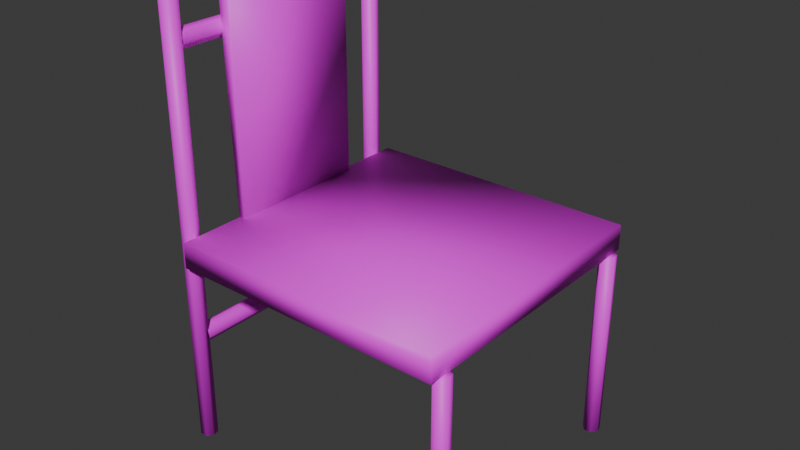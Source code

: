 # Source: chair.blend  (saved by Blender 4.0.36; exported with 4.5.12 LTS)
import bpy
from mathutils import Matrix  # noqa: F401  (used for matrix-valued properties, if any)

bpy.ops.wm.read_factory_settings(use_empty=True)
scene = bpy.context.scene
scene.name = 'Scene'

# ---- collections
col_collection = bpy.data.collections.new('Collection'); scene.collection.children.link(col_collection)

# ---- images (referenced by path relative to the original .blend; pixels are not part of the script)
import os
ASSET_DIR = os.environ.get("B2B_ASSET_DIR", "")  # directory of the original .blend (textures are referenced by path, not embedded)
HERE = os.path.dirname(os.path.abspath(__file__))  # packed textures are extracted next to this script under _unpacked/

def load_image(name, relpath, width, height, colorspace="sRGB"):
    """Load a texture the original file referenced (path relative to the .blend, or extracted next to this script)."""
    p = next((c for c in (os.path.join(HERE, relpath), os.path.join(ASSET_DIR, relpath)) if relpath and os.path.exists(c)), "")
    if p:
        img = bpy.data.images.load(p, check_existing=True)
        img.name = name
    else:  # same state as the original file: an image datablock whose file is absent (Cycles renders it pink)
        img = bpy.data.images.new(name, width, height)
        img.source = "FILE"
        img.filepath = "//" + (relpath or name)
    img.colorspace_settings.name = colorspace
    return img
img_seat_2_png = load_image('seat 2.png', 'seat 2.png', 1024, 1024, 'sRGB')

# ---- materials (node trees are filled in below, after node groups)
mat_material = bpy.data.materials.new('Material')
mat_material.alpha_threshold = 0.0
mat_material.use_transparent_shadow = False
mat_material.roughness = 0.5
mat_material.line_color = (0.0, 0.0, 0.0, 1.0)

# ---- material node trees
mat_material.use_nodes = True; mat_material.node_tree.nodes.clear()
_N = mat_material.node_tree.nodes; _L = mat_material.node_tree.links
n0 = _N.new('ShaderNodeOutputMaterial'); n0.name = 'Material Output'; n0.location = (300, 300)
n1 = _N.new('ShaderNodeBsdfPrincipled'); n1.name = 'Principled BSDF'; n1.location = (10, 300)
n1.inputs[3].default_value = 1.45
n2 = _N.new('ShaderNodeTexImage'); n2.name = 'Image Texture'; n2.location = (-290, 275)
n2.image = img_seat_2_png
_L.new(n1.outputs[0], n0.inputs[0])
_L.new(n2.outputs[0], n1.inputs[0])
n0.is_active_output = True

# ---- world
world_world = bpy.data.worlds.new('World'); scene.world = world_world
world_world.use_nodes = True; world_world.node_tree.nodes.clear()
_N = world_world.node_tree.nodes; _L = world_world.node_tree.links
n0 = _N.new('ShaderNodeOutputWorld'); n0.name = 'World Output'; n0.location = (300, 300)
n1 = _N.new('ShaderNodeBackground'); n1.name = 'Background'; n1.location = (10, 300)
n1.inputs[0].default_value = (0.05088, 0.05088, 0.05088, 1.0)
_L.new(n1.outputs[0], n0.inputs[0])
n0.is_active_output = True
world_world.color = (0.05088, 0.05088, 0.05088)
world_world.use_sun_shadow = False
world_world.sun_shadow_jitter_overblur = 0.0

# ---- meshes
me_cube = bpy.data.meshes.new('Cube')
me_cube.from_pydata([(0.1628, 0.1628, 0.0147), (0.1628, 0.1628, -0.0147), (0.1628, -0.1628, 0.0147), (0.1628, -0.1628, -0.0147), (-0.1628, 0.1628, 0.0147), (-0.1628, 0.1628, -0.0147), (-0.1628, -0.1628, 0.0147), (-0.1628, -0.1628, -0.0147), (-0.1561, 0.08412, 0.01418), (-0.1634, 0.08412, 0.01418), (-0.1561, -0.08412, 0.01418), (-0.1634, -0.08412, 0.01418), (-0.1561, 0.08412, 0.2889), (-0.1713, 0.08412, 0.2889), (-0.1561, -0.08412, 0.2889), (-0.1713, -0.08412, 0.2889)], [], [(0, 4, 6, 2), (3, 2, 6, 7), (7, 6, 4, 5), (5, 1, 3, 7), (1, 0, 2, 3), (5, 4, 0, 1), (8, 12, 14, 10), (11, 10, 14, 15), (15, 14, 12, 13), (13, 9, 11, 15), (9, 8, 10, 11), (13, 12, 8, 9)])
me_cube.polygons.foreach_set('use_smooth', [True] * 12)
_uv = me_cube.uv_layers.new(name='UVMap')
_uv.uv.foreach_set('vector', [0.625, 0.5, 0.875, 0.5, 0.875, 0.75, 0.625, 0.75, 0.375, 0.75, 0.625, 0.75, 0.625, 1.0, 0.375, 1.0, 0.375, 0.0, 0.625, 0.0, 0.625, 0.25, 0.375, 0.25, 0.125, 0.5, 0.375, 0.5, 0.375, 0.75, 0.125, 0.75, 0.375, 0.5, 0.625, 0.5, 0.625, 0.75, 0.375, 0.75, 0.375, 0.25, 0.625, 0.25, 0.625, 0.5, 0.375, 0.5, 0.625, 0.5, 0.875, 0.5, 0.875, 0.75, 0.625, 0.75, 0.375, 0.75, 0.625, 0.75, 0.625, 1.0, 0.375, 1.0, 0.375, 0.0, 0.625, 0.0, 0.625, 0.25, 0.375, 0.25, 0.125, 0.5, 0.375, 0.5, 0.375, 0.75, 0.125, 0.75, 0.375, 0.5, 0.625, 0.5, 0.625, 0.75, 0.375, 0.75, 0.375, 0.25, 0.625, 0.25, 0.625, 0.5, 0.375, 0.5])
me_cube.materials.append(mat_material)
me_cube.use_mirror_vertex_groups = False
me_cube.update()
me_cube_001 = bpy.data.meshes.new('Cube.001')
me_cube_001.from_pydata([(-0.1755, -0.1325, -0.2432), (-0.1755, -0.1325, 0.2766), (-0.1677, -0.1362, -0.2432), (-0.1677, -0.1362, 0.2766), (-0.1657, -0.1447, -0.2432), (-0.1657, -0.1447, 0.2766), (-0.1711, -0.1515, -0.2432), (-0.1711, -0.1515, 0.2766), (-0.1798, -0.1515, -0.2432), (-0.1798, -0.1515, 0.2766), (-0.1852, -0.1447, -0.2432), (-0.1852, -0.1447, 0.2766), (-0.1833, -0.1362, -0.2432), (-0.1833, -0.1362, 0.2766), (-0.1755, 0.1558, -0.2432), (-0.1755, 0.1558, 0.2766), (-0.1677, 0.152, -0.2432), (-0.1677, 0.152, 0.2766), (-0.1657, 0.1435, -0.2432), (-0.1657, 0.1435, 0.2766), (-0.1711, 0.1368, -0.2432), (-0.1711, 0.1368, 0.2766), (-0.1798, 0.1368, -0.2432), (-0.1798, 0.1368, 0.2766), (-0.1852, 0.1435, -0.2432), (-0.1852, 0.1435, 0.2766), (-0.1833, 0.152, -0.2432), (-0.1833, 0.152, 0.2766), (0.1595, -0.1325, -0.2434), (0.1595, -0.1325, -0.01554), (0.1673, -0.1362, -0.2434), (0.1673, -0.1362, -0.01554), (0.1693, -0.1447, -0.2434), (0.1693, -0.1447, -0.01554), (0.1638, -0.1515, -0.2434), (0.1638, -0.1515, -0.01554), (0.1552, -0.1515, -0.2434), (0.1552, -0.1515, -0.01554), (0.1498, -0.1447, -0.2434), (0.1498, -0.1447, -0.01554), (0.1517, -0.1362, -0.2434), (0.1517, -0.1362, -0.01554), (0.1595, 0.1558, -0.2434), (0.1595, 0.1558, -0.01554), (0.1673, 0.152, -0.2434), (0.1673, 0.152, -0.01554), (0.1693, 0.1435, -0.2434), (0.1693, 0.1435, -0.01554), (0.1638, 0.1368, -0.2434), (0.1638, 0.1368, -0.01554), (0.1552, 0.1368, -0.2434), (0.1552, 0.1368, -0.01554), (0.1498, 0.1435, -0.2434), (0.1498, 0.1435, -0.01554), (0.1517, 0.152, -0.2434), (0.1517, 0.152, -0.01554), (-0.1754, -0.1381, -0.09937), (-0.1754, 0.1385, -0.09937), (-0.1832, -0.1381, -0.1038), (-0.1832, 0.1385, -0.1038), (-0.1852, -0.1381, -0.1136), (-0.1852, 0.1385, -0.1136), (-0.1797, -0.1381, -0.1215), (-0.1797, 0.1385, -0.1215), (-0.171, -0.1381, -0.1215), (-0.171, 0.1385, -0.1215), (-0.1656, -0.1381, -0.1136), (-0.1656, 0.1385, -0.1136), (-0.1675, -0.1381, -0.1038), (-0.1675, 0.1385, -0.1038), (-0.1753, -0.1451, 0.2356), (-0.1753, 0.1506, 0.2356), (-0.1812, -0.1451, 0.2312), (-0.1812, 0.1506, 0.2312), (-0.1827, -0.1451, 0.2214), (-0.1827, 0.1506, 0.2214), (-0.1786, -0.1451, 0.2135), (-0.1786, 0.1506, 0.2135), (-0.1721, -0.135, 0.2135), (-0.1721, 0.1442, 0.2135), (-0.168, -0.135, 0.2214), (-0.168, 0.1442, 0.2214), (-0.1695, -0.135, 0.2312), (-0.1695, 0.1442, 0.2312)], [], [(0, 1, 3, 2), (2, 3, 5, 4), (4, 5, 7, 6), (6, 7, 9, 8), (8, 9, 11, 10), (3, 1, 13, 11, 9, 7, 5), (10, 11, 13, 12), (12, 13, 1, 0), (0, 2, 4, 6, 8, 10, 12), (14, 15, 17, 16), (16, 17, 19, 18), (18, 19, 21, 20), (20, 21, 23, 22), (22, 23, 25, 24), (17, 15, 27, 25, 23, 21, 19), (24, 25, 27, 26), (26, 27, 15, 14), (14, 16, 18, 20, 22, 24, 26), (28, 29, 31, 30), (30, 31, 33, 32), (32, 33, 35, 34), (34, 35, 37, 36), (36, 37, 39, 38), (31, 29, 41, 39, 37, 35, 33), (38, 39, 41, 40), (40, 41, 29, 28), (28, 30, 32, 34, 36, 38, 40), (42, 43, 45, 44), (44, 45, 47, 46), (46, 47, 49, 48), (48, 49, 51, 50), (50, 51, 53, 52), (45, 43, 55, 53, 51, 49, 47), (52, 53, 55, 54), (54, 55, 43, 42), (42, 44, 46, 48, 50, 52, 54), (56, 57, 59, 58), (58, 59, 61, 60), (60, 61, 63, 62), (62, 63, 65, 64), (64, 65, 67, 66), (66, 67, 69, 68), (68, 69, 57, 56), (70, 71, 73, 72), (72, 73, 75, 74), (74, 75, 77, 76), (76, 77, 79, 78), (78, 79, 81, 80), (80, 81, 83, 82), (82, 83, 71, 70)])
me_cube_001.polygons.foreach_set('use_smooth', [True] * 50)
_uv = me_cube_001.uv_layers.new(name='UVMap')
_uv.uv.foreach_set('vector', [1.0, 0.5, 1.0, 1.0, 0.8571, 1.0, 0.8571, 0.5, 0.8571, 0.5, 0.8571, 1.0, 0.7143, 1.0, 0.7143, 0.5, 0.7143, 0.5, 0.7143, 1.0, 0.5714, 1.0, 0.5714, 0.5, 0.5714, 0.5, 0.5714, 1.0, 0.4286, 1.0, 0.4286, 0.5, 0.4286, 0.5, 0.4286, 1.0, 0.2857, 1.0, 0.2857, 0.5, 0.4376, 0.3996, 0.25, 0.49, 0.06236, 0.3996, 0.01602, 0.1966, 0.1459, 0.03377, 0.3541, 0.03377, 0.484, 0.1966, 0.2857, 0.5, 0.2857, 1.0, 0.1429, 1.0, 0.1429, 0.5, 0.1429, 0.5, 0.1429, 1.0, 2.98e-08, 1.0, 2.98e-08, 0.5, 0.75, 0.49, 0.9376, 0.3996, 0.984, 0.1966, 0.8541, 0.03377, 0.6459, 0.03377, 0.516, 0.1966, 0.5624, 0.3996, 1.0, 0.5, 1.0, 1.0, 0.8571, 1.0, 0.8571, 0.5, 0.8571, 0.5, 0.8571, 1.0, 0.7143, 1.0, 0.7143, 0.5, 0.7143, 0.5, 0.7143, 1.0, 0.5714, 1.0, 0.5714, 0.5, 0.5714, 0.5, 0.5714, 1.0, 0.4286, 1.0, 0.4286, 0.5, 0.4286, 0.5, 0.4286, 1.0, 0.2857, 1.0, 0.2857, 0.5, 0.4376, 0.3996, 0.25, 0.49, 0.06236, 0.3996, 0.01602, 0.1966, 0.1459, 0.03377, 0.3541, 0.03377, 0.484, 0.1966, 0.2857, 0.5, 0.2857, 1.0, 0.1429, 1.0, 0.1429, 0.5, 0.1429, 0.5, 0.1429, 1.0, 2.98e-08, 1.0, 2.98e-08, 0.5, 0.75, 0.49, 0.9376, 0.3996, 0.984, 0.1966, 0.8541, 0.03377, 0.6459, 0.03377, 0.516, 0.1966, 0.5624, 0.3996, 1.0, 0.5, 1.0, 1.0, 0.8571, 1.0, 0.8571, 0.5, 0.8571, 0.5, 0.8571, 1.0, 0.7143, 1.0, 0.7143, 0.5, 0.7143, 0.5, 0.7143, 1.0, 0.5714, 1.0, 0.5714, 0.5, 0.5714, 0.5, 0.5714, 1.0, 0.4286, 1.0, 0.4286, 0.5, 0.4286, 0.5, 0.4286, 1.0, 0.2857, 1.0, 0.2857, 0.5, 0.4376, 0.3996, 0.25, 0.49, 0.06236, 0.3996, 0.01602, 0.1966, 0.1459, 0.03377, 0.3541, 0.03377, 0.484, 0.1966, 0.2857, 0.5, 0.2857, 1.0, 0.1429, 1.0, 0.1429, 0.5, 0.1429, 0.5, 0.1429, 1.0, 2.98e-08, 1.0, 2.98e-08, 0.5, 0.75, 0.49, 0.9376, 0.3996, 0.984, 0.1966, 0.8541, 0.03377, 0.6459, 0.03377, 0.516, 0.1966, 0.5624, 0.3996, 1.0, 0.5, 1.0, 1.0, 0.8571, 1.0, 0.8571, 0.5, 0.8571, 0.5, 0.8571, 1.0, 0.7143, 1.0, 0.7143, 0.5, 0.7143, 0.5, 0.7143, 1.0, 0.5714, 1.0, 0.5714, 0.5, 0.5714, 0.5, 0.5714, 1.0, 0.4286, 1.0, 0.4286, 0.5, 0.4286, 0.5, 0.4286, 1.0, 0.2857, 1.0, 0.2857, 0.5, 0.4376, 0.3996, 0.25, 0.49, 0.06236, 0.3996, 0.01602, 0.1966, 0.1459, 0.03377, 0.3541, 0.03377, 0.484, 0.1966, 0.2857, 0.5, 0.2857, 1.0, 0.1429, 1.0, 0.1429, 0.5, 0.1429, 0.5, 0.1429, 1.0, 2.98e-08, 1.0, 2.98e-08, 0.5, 0.75, 0.49, 0.9376, 0.3996, 0.984, 0.1966, 0.8541, 0.03377, 0.6459, 0.03377, 0.516, 0.1966, 0.5624, 0.3996, 1.0, 0.5, 1.0, 1.0, 0.8571, 1.0, 0.8571, 0.5, 0.8571, 0.5, 0.8571, 1.0, 0.7143, 1.0, 0.7143, 0.5, 0.7143, 0.5, 0.7143, 1.0, 0.5714, 1.0, 0.5714, 0.5, 0.5714, 0.5, 0.5714, 1.0, 0.4286, 1.0, 0.4286, 0.5, 0.4286, 0.5, 0.4286, 1.0, 0.2857, 1.0, 0.2857, 0.5, 0.2857, 0.5, 0.2857, 1.0, 0.1429, 1.0, 0.1429, 0.5, 0.1429, 0.5, 0.1429, 1.0, 2.98e-08, 1.0, 2.98e-08, 0.5, 1.0, 0.5, 1.0, 1.0, 0.8571, 1.0, 0.8571, 0.5, 0.8571, 0.5, 0.8571, 1.0, 0.7143, 1.0, 0.7143, 0.5, 0.7143, 0.5, 0.7143, 1.0, 0.5714, 1.0, 0.5714, 0.5, 0.5714, 0.5, 0.5714, 1.0, 0.4286, 1.0, 0.4286, 0.5, 0.4286, 0.5, 0.4286, 1.0, 0.2857, 1.0, 0.2857, 0.5, 0.2857, 0.5, 0.2857, 1.0, 0.1429, 1.0, 0.1429, 0.5, 0.1429, 0.5, 0.1429, 1.0, 2.98e-08, 1.0, 2.98e-08, 0.5])
me_cube_001.materials.append(mat_material)
me_cube_001.use_mirror_vertex_groups = False
me_cube_001.update()

# ---- objects
ob_seat = bpy.data.objects.new('seat', me_cube)
ob_legs = bpy.data.objects.new('legs', me_cube_001)

# ---- transforms, parenting, visibility, modifiers, constraints
ob_seat.location = (0.0, 0.0, 0.0)
ob_seat.lock_rotations_4d = False
ob_seat.empty_display_type = 'ARROWS'
ob_seat.lineart.crease_threshold = 0.0
ob_legs.location = (0.0, 0.0, 0.0)
ob_legs.lock_rotations_4d = False
ob_legs.empty_display_type = 'ARROWS'
ob_legs.lineart.crease_threshold = 0.0

# ---- collection membership
col_collection.objects.link(ob_seat)
col_collection.objects.link(ob_legs)

# ---- scene / render settings (as saved in the file)
scene.frame_start = 1; scene.frame_end = 250; scene.frame_set(1)
scene.render.engine = 'BLENDER_EEVEE_NEXT'
scene.cycles.sampling_pattern = 'TABULATED_SOBOL'
bpy.context.view_layer.update()

# ---- added for rendering (the .blend has no active camera and no usable light): camera, sun
cam_auto = bpy.data.cameras.new('AutoCamera')
cam_auto.lens = 50.0
cam_auto.sensor_width = 36.0
cam_auto.clip_end = 1000.0
ob_auto_camera = bpy.data.objects.new('AutoCamera', cam_auto)
scene.collection.objects.link(ob_auto_camera)
ob_auto_camera.location = (0.65593, -0.796693, 0.553883)
ob_auto_camera.rotation_euler = (1.09748, -7.21219e-08, 0.694738)
scene.camera = ob_auto_camera
light_auto_sun = bpy.data.lights.new('AutoSun', 'SUN')
light_auto_sun.energy = 3.0
light_auto_sun.angle = 0.0523599
ob_auto_sun = bpy.data.objects.new('AutoSun', light_auto_sun)
scene.collection.objects.link(ob_auto_sun)
ob_auto_sun.rotation_euler = (0.872665, 0.174533, 0.523599)
bpy.context.view_layer.update()
